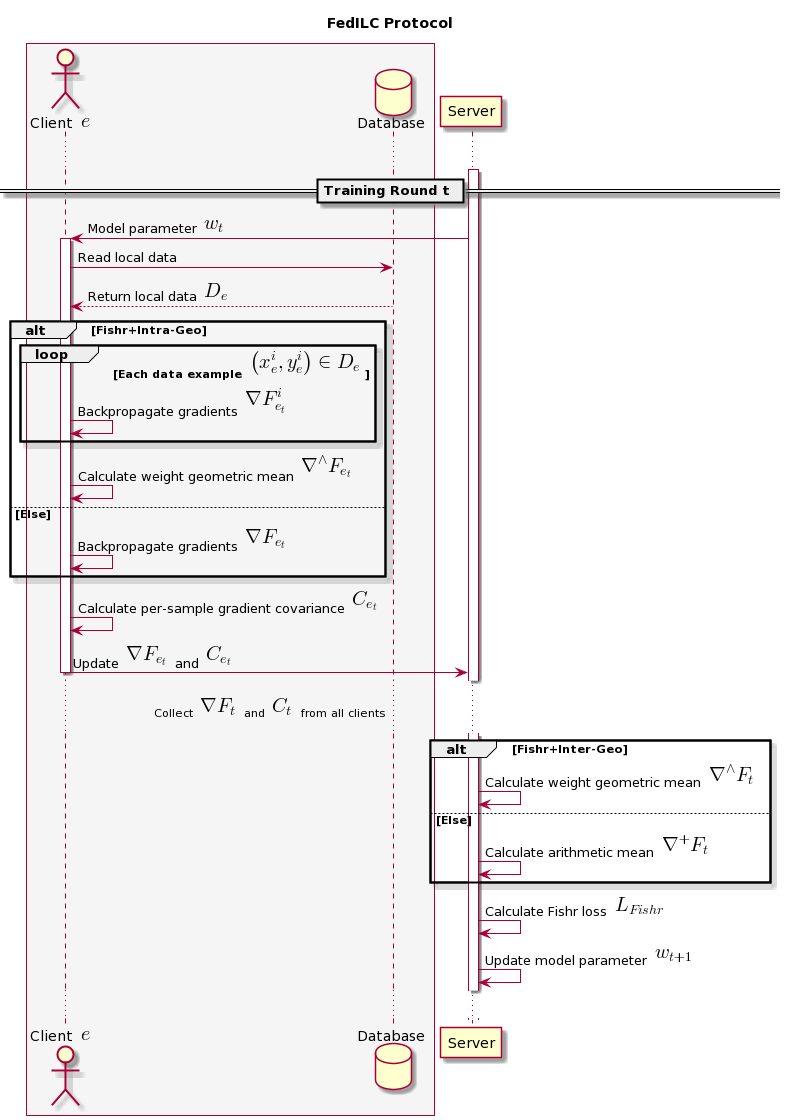

The diagram above was rendered by PlantUML. Its source (embedded in the PNG):
@startuml
skin rose

title "FedILC Protocol"

box #WhiteSmoke
	actor "Client <math>e</math>" as client
	database Database as database
end box
participant Server as server

activate server

...

== Training Round t ==

server -> client: Model parameter <math>w_t</math>

activate client

client -> database: Read local data

database --> client: Return local data <math>D_e</math>

alt Fishr+Intra-Geo

	loop Each data example <math>(x_e^i, y_e^i)\inD_e</math>
		
		client -> client: Backpropagate gradients <math>\nabla F_{e_t}^i</math>
	
	end
	
	client -> client: Calculate weight geometric mean <math>\nabla^{\wedge}F_{e_t}</math>
	
else Else

	client -> client: Backpropagate gradients <math>\nabla F_{e_t}</math>

end alt

client -> client: Calculate per-sample gradient covariance <math>C_{e_t}</math>

client -> server: Update <math>\nabla F_{e_t}</math> and <math>C_{e_t}</math>

deactivate client

...Collect <math>\nabla F_t</math> and <math>C_t</math> from all clients...

alt Fishr+Inter-Geo

	server -> server: Calculate weight geometric mean <math>\nabla^{\wedge}F_t</math>
	
else Else

  server -> server: Calculate arithmetic mean <math>\nabla^+F_t</math>

end

server -> server: Calculate Fishr loss <math>L_{Fishr}</math>

server -> server: Update model parameter <math>w_{t+1}</math>

...
@enduml